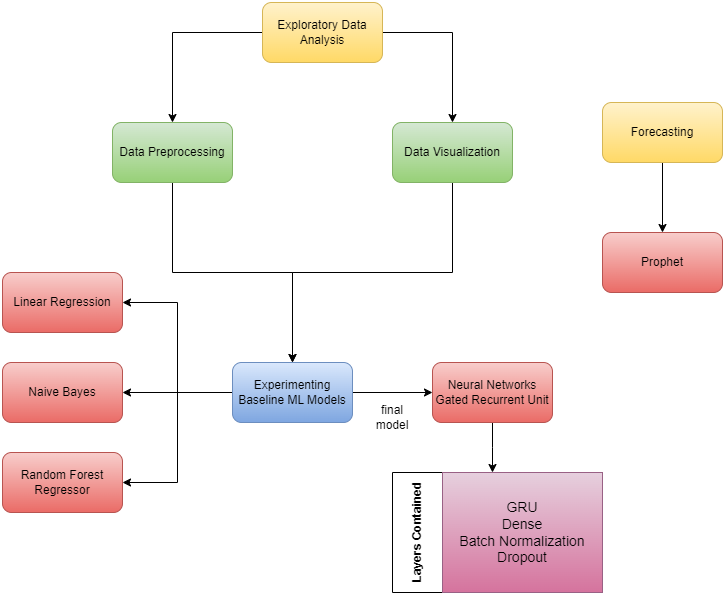

The diagram above was exported from draw.io. Its source (the exported page's mxGraphModel, read from the mxfile embedded in the PNG):
<mxGraphModel dx="1434" dy="756" grid="1" gridSize="10" guides="1" tooltips="1" connect="1" arrows="1" fold="1" page="1" pageScale="1" pageWidth="1700" pageHeight="1100" math="0" shadow="0">
  <root>
    <mxCell id="0" />
    <mxCell id="1" parent="0" />
    <mxCell id="DmoFXv43BxHtYZGxpTEj-8" style="edgeStyle=orthogonalEdgeStyle;rounded=0;orthogonalLoop=1;jettySize=auto;html=1;exitX=0;exitY=0.5;exitDx=0;exitDy=0;" edge="1" parent="1" source="DmoFXv43BxHtYZGxpTEj-1" target="DmoFXv43BxHtYZGxpTEj-2">
      <mxGeometry relative="1" as="geometry" />
    </mxCell>
    <mxCell id="DmoFXv43BxHtYZGxpTEj-9" style="edgeStyle=orthogonalEdgeStyle;rounded=0;orthogonalLoop=1;jettySize=auto;html=1;exitX=1;exitY=0.5;exitDx=0;exitDy=0;entryX=0.5;entryY=0;entryDx=0;entryDy=0;" edge="1" parent="1" source="DmoFXv43BxHtYZGxpTEj-1" target="DmoFXv43BxHtYZGxpTEj-3">
      <mxGeometry relative="1" as="geometry" />
    </mxCell>
    <mxCell id="DmoFXv43BxHtYZGxpTEj-1" value="Exploratory Data Analysis" style="rounded=1;whiteSpace=wrap;html=1;fillColor=#fff2cc;strokeColor=#d6b656;gradientColor=#ffd966;" vertex="1" parent="1">
      <mxGeometry x="640" y="40" width="120" height="60" as="geometry" />
    </mxCell>
    <mxCell id="DmoFXv43BxHtYZGxpTEj-18" style="edgeStyle=orthogonalEdgeStyle;rounded=0;orthogonalLoop=1;jettySize=auto;html=1;exitX=0.5;exitY=1;exitDx=0;exitDy=0;entryX=0.5;entryY=0;entryDx=0;entryDy=0;" edge="1" parent="1" source="DmoFXv43BxHtYZGxpTEj-2" target="DmoFXv43BxHtYZGxpTEj-10">
      <mxGeometry relative="1" as="geometry" />
    </mxCell>
    <mxCell id="DmoFXv43BxHtYZGxpTEj-2" value="Data Preprocessing" style="rounded=1;whiteSpace=wrap;html=1;fillColor=#d5e8d4;gradientColor=#97d077;strokeColor=#82b366;" vertex="1" parent="1">
      <mxGeometry x="490" y="160" width="120" height="60" as="geometry" />
    </mxCell>
    <mxCell id="DmoFXv43BxHtYZGxpTEj-19" style="edgeStyle=orthogonalEdgeStyle;rounded=0;orthogonalLoop=1;jettySize=auto;html=1;exitX=0.5;exitY=1;exitDx=0;exitDy=0;entryX=0.5;entryY=0;entryDx=0;entryDy=0;" edge="1" parent="1" source="DmoFXv43BxHtYZGxpTEj-3" target="DmoFXv43BxHtYZGxpTEj-10">
      <mxGeometry relative="1" as="geometry">
        <mxPoint x="700" y="290" as="targetPoint" />
      </mxGeometry>
    </mxCell>
    <mxCell id="DmoFXv43BxHtYZGxpTEj-3" value="Data Visualization" style="rounded=1;whiteSpace=wrap;html=1;fillColor=#d5e8d4;gradientColor=#97d077;strokeColor=#82b366;" vertex="1" parent="1">
      <mxGeometry x="770" y="160" width="120" height="60" as="geometry" />
    </mxCell>
    <mxCell id="DmoFXv43BxHtYZGxpTEj-34" style="edgeStyle=orthogonalEdgeStyle;rounded=0;orthogonalLoop=1;jettySize=auto;html=1;exitX=0.5;exitY=1;exitDx=0;exitDy=0;" edge="1" parent="1" source="DmoFXv43BxHtYZGxpTEj-7">
      <mxGeometry relative="1" as="geometry">
        <mxPoint x="870" y="510" as="targetPoint" />
      </mxGeometry>
    </mxCell>
    <mxCell id="DmoFXv43BxHtYZGxpTEj-7" value="Neural Networks&lt;br&gt;Gated Recurrent Unit" style="rounded=1;whiteSpace=wrap;html=1;fillColor=#f8cecc;gradientColor=#ea6b66;strokeColor=#b85450;" vertex="1" parent="1">
      <mxGeometry x="810" y="400" width="120" height="60" as="geometry" />
    </mxCell>
    <mxCell id="DmoFXv43BxHtYZGxpTEj-4" value="Linear Regression" style="rounded=1;whiteSpace=wrap;html=1;container=0;fillColor=#f8cecc;gradientColor=#ea6b66;strokeColor=#b85450;" vertex="1" parent="1">
      <mxGeometry x="380" y="310" width="120" height="60" as="geometry" />
    </mxCell>
    <mxCell id="DmoFXv43BxHtYZGxpTEj-5" value="Naive Bayes" style="rounded=1;whiteSpace=wrap;html=1;fillColor=#f8cecc;gradientColor=#ea6b66;strokeColor=#b85450;" vertex="1" parent="1">
      <mxGeometry x="380" y="400" width="120" height="60" as="geometry" />
    </mxCell>
    <mxCell id="DmoFXv43BxHtYZGxpTEj-6" value="Random Forest Regressor" style="rounded=1;whiteSpace=wrap;html=1;fillColor=#f8cecc;gradientColor=#ea6b66;strokeColor=#b85450;" vertex="1" parent="1">
      <mxGeometry x="380" y="490" width="120" height="60" as="geometry" />
    </mxCell>
    <mxCell id="DmoFXv43BxHtYZGxpTEj-30" style="edgeStyle=orthogonalEdgeStyle;rounded=0;orthogonalLoop=1;jettySize=auto;html=1;exitX=0;exitY=0.5;exitDx=0;exitDy=0;" edge="1" parent="1" source="DmoFXv43BxHtYZGxpTEj-10" target="DmoFXv43BxHtYZGxpTEj-5">
      <mxGeometry relative="1" as="geometry" />
    </mxCell>
    <mxCell id="DmoFXv43BxHtYZGxpTEj-32" style="edgeStyle=orthogonalEdgeStyle;rounded=0;orthogonalLoop=1;jettySize=auto;html=1;exitX=0;exitY=0.5;exitDx=0;exitDy=0;entryX=1;entryY=0.5;entryDx=0;entryDy=0;" edge="1" parent="1" source="DmoFXv43BxHtYZGxpTEj-10" target="DmoFXv43BxHtYZGxpTEj-6">
      <mxGeometry relative="1" as="geometry" />
    </mxCell>
    <mxCell id="DmoFXv43BxHtYZGxpTEj-33" style="edgeStyle=orthogonalEdgeStyle;rounded=0;orthogonalLoop=1;jettySize=auto;html=1;exitX=0;exitY=0.5;exitDx=0;exitDy=0;entryX=1;entryY=0.5;entryDx=0;entryDy=0;" edge="1" parent="1" source="DmoFXv43BxHtYZGxpTEj-10" target="DmoFXv43BxHtYZGxpTEj-4">
      <mxGeometry relative="1" as="geometry" />
    </mxCell>
    <mxCell id="DmoFXv43BxHtYZGxpTEj-35" style="edgeStyle=orthogonalEdgeStyle;rounded=0;orthogonalLoop=1;jettySize=auto;html=1;exitX=1;exitY=0.5;exitDx=0;exitDy=0;entryX=0;entryY=0.5;entryDx=0;entryDy=0;" edge="1" parent="1" source="DmoFXv43BxHtYZGxpTEj-10" target="DmoFXv43BxHtYZGxpTEj-7">
      <mxGeometry relative="1" as="geometry" />
    </mxCell>
    <mxCell id="DmoFXv43BxHtYZGxpTEj-10" value="Experimenting Baseline ML Models" style="rounded=1;whiteSpace=wrap;html=1;fillColor=#dae8fc;gradientColor=#7ea6e0;strokeColor=#6c8ebf;" vertex="1" parent="1">
      <mxGeometry x="610" y="400" width="120" height="60" as="geometry" />
    </mxCell>
    <mxCell id="DmoFXv43BxHtYZGxpTEj-22" value="Layers Contained" style="swimlane;horizontal=0;whiteSpace=wrap;html=1;startSize=50;" vertex="1" parent="1">
      <mxGeometry x="770" y="510" width="210" height="120" as="geometry">
        <mxRectangle x="850" y="480" width="40" height="150" as="alternateBounds" />
      </mxGeometry>
    </mxCell>
    <mxCell id="DmoFXv43BxHtYZGxpTEj-24" value="&lt;font style=&quot;font-size: 14px;&quot;&gt;GRU&lt;br&gt;Dense&lt;br&gt;Batch Normalization&lt;br&gt;Dropout&lt;br style=&quot;&quot;&gt;&lt;/font&gt;" style="text;html=1;strokeColor=#996185;fillColor=#e6d0de;align=center;verticalAlign=middle;whiteSpace=wrap;rounded=0;gradientColor=#d5739d;" vertex="1" parent="DmoFXv43BxHtYZGxpTEj-22">
      <mxGeometry x="50" width="160" height="120" as="geometry" />
    </mxCell>
    <mxCell id="DmoFXv43BxHtYZGxpTEj-28" value="final model" style="text;html=1;strokeColor=none;fillColor=none;align=center;verticalAlign=middle;whiteSpace=wrap;rounded=0;" vertex="1" parent="1">
      <mxGeometry x="740" y="440" width="60" height="30" as="geometry" />
    </mxCell>
    <mxCell id="DmoFXv43BxHtYZGxpTEj-37" style="edgeStyle=orthogonalEdgeStyle;rounded=0;orthogonalLoop=1;jettySize=auto;html=1;exitX=0.5;exitY=1;exitDx=0;exitDy=0;entryX=0.5;entryY=0;entryDx=0;entryDy=0;" edge="1" parent="1" source="DmoFXv43BxHtYZGxpTEj-29" target="DmoFXv43BxHtYZGxpTEj-36">
      <mxGeometry relative="1" as="geometry" />
    </mxCell>
    <mxCell id="DmoFXv43BxHtYZGxpTEj-29" value="Forecasting" style="rounded=1;whiteSpace=wrap;html=1;fillColor=#fff2cc;gradientColor=#ffd966;strokeColor=#d6b656;" vertex="1" parent="1">
      <mxGeometry x="980" y="140" width="120" height="60" as="geometry" />
    </mxCell>
    <mxCell id="DmoFXv43BxHtYZGxpTEj-36" value="Prophet" style="rounded=1;whiteSpace=wrap;html=1;fillColor=#f8cecc;gradientColor=#ea6b66;strokeColor=#b85450;" vertex="1" parent="1">
      <mxGeometry x="980" y="270" width="120" height="60" as="geometry" />
    </mxCell>
  </root>
</mxGraphModel>